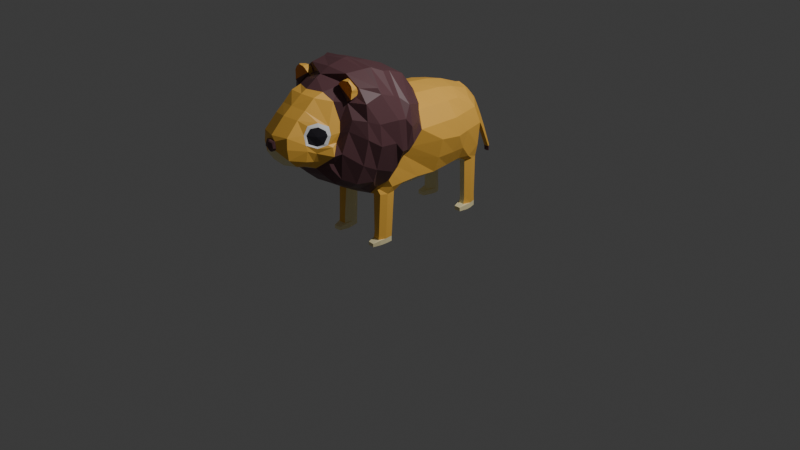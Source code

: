 # Source: lion.blend  (saved by Blender 4.0.36; exported with 4.5.12 LTS)
import bpy
from mathutils import Matrix  # noqa: F401  (used for matrix-valued properties, if any)

bpy.ops.wm.read_factory_settings(use_empty=True)
scene = bpy.context.scene
scene.name = 'Scene'

# ---- collections
col_collection = bpy.data.collections.new('Collection'); scene.collection.children.link(col_collection)

# ---- materials (node trees are filled in below, after node groups)
mat_lion_beige = bpy.data.materials.new('lion_beige')
mat_lion_beige.use_transparent_shadow = False
mat_lion_brown = bpy.data.materials.new('lion_brown')
mat_lion_brown.use_transparent_shadow = False
mat_lion_black = bpy.data.materials.new('lion_black')
mat_lion_black.use_transparent_shadow = False
mat_lion_white = bpy.data.materials.new('lion_white')
mat_lion_white.use_transparent_shadow = False
mat_lion_yellow = bpy.data.materials.new('lion_yellow')
mat_lion_yellow.use_transparent_shadow = False
mat_lion_orange = bpy.data.materials.new('lion_orange')
mat_lion_orange.use_transparent_shadow = False

# ---- material node trees
mat_lion_beige.use_nodes = True; mat_lion_beige.node_tree.nodes.clear()
_N = mat_lion_beige.node_tree.nodes; _L = mat_lion_beige.node_tree.links
n0 = _N.new('ShaderNodeBsdfPrincipled'); n0.name = 'Principled BSDF'; n0.location = (10, 300)
n0.inputs[0].default_value = (1.0, 0.8879, 0.5088, 1.0)
n0.inputs[3].default_value = 1.45
n1 = _N.new('ShaderNodeOutputMaterial'); n1.name = 'Material Output'; n1.location = (300, 300)
_L.new(n0.outputs[0], n1.inputs[0])
n1.is_active_output = True
mat_lion_brown.use_nodes = True; mat_lion_brown.node_tree.nodes.clear()
_N = mat_lion_brown.node_tree.nodes; _L = mat_lion_brown.node_tree.links
n0 = _N.new('ShaderNodeBsdfPrincipled'); n0.name = 'Principled BSDF'; n0.location = (10, 300)
n0.inputs[0].default_value = (0.1357, 0.0578, 0.06662, 1.0)
n0.inputs[3].default_value = 1.45
n1 = _N.new('ShaderNodeOutputMaterial'); n1.name = 'Material Output'; n1.location = (300, 300)
_L.new(n0.outputs[0], n1.inputs[0])
n1.is_active_output = True
mat_lion_black.use_nodes = True; mat_lion_black.node_tree.nodes.clear()
_N = mat_lion_black.node_tree.nodes; _L = mat_lion_black.node_tree.links
n0 = _N.new('ShaderNodeBsdfPrincipled'); n0.name = 'Principled BSDF'; n0.location = (10, 300)
n0.inputs[0].default_value = (0.02109, 0.01839, 0.02583, 1.0)
n0.inputs[3].default_value = 1.45
n1 = _N.new('ShaderNodeOutputMaterial'); n1.name = 'Material Output'; n1.location = (300, 300)
_L.new(n0.outputs[0], n1.inputs[0])
n1.is_active_output = True
mat_lion_white.use_nodes = True; mat_lion_white.node_tree.nodes.clear()
_N = mat_lion_white.node_tree.nodes; _L = mat_lion_white.node_tree.links
n0 = _N.new('ShaderNodeBsdfPrincipled'); n0.name = 'Principled BSDF'; n0.location = (10, 300)
n0.inputs[0].default_value = (1.0, 1.0, 0.9999, 1.0)
n0.inputs[3].default_value = 1.45
n1 = _N.new('ShaderNodeOutputMaterial'); n1.name = 'Material Output'; n1.location = (300, 300)
_L.new(n0.outputs[0], n1.inputs[0])
n1.is_active_output = True
mat_lion_yellow.use_nodes = True; mat_lion_yellow.node_tree.nodes.clear()
_N = mat_lion_yellow.node_tree.nodes; _L = mat_lion_yellow.node_tree.links
n0 = _N.new('ShaderNodeBsdfPrincipled'); n0.name = 'Principled BSDF'; n0.location = (10, 300)
n0.inputs[0].default_value = (1.0, 0.5457, 0.08649, 1.0)
n0.inputs[3].default_value = 1.45
n1 = _N.new('ShaderNodeOutputMaterial'); n1.name = 'Material Output'; n1.location = (300, 300)
_L.new(n0.outputs[0], n1.inputs[0])
n1.is_active_output = True
mat_lion_orange.use_nodes = True; mat_lion_orange.node_tree.nodes.clear()
_N = mat_lion_orange.node_tree.nodes; _L = mat_lion_orange.node_tree.links
n0 = _N.new('ShaderNodeBsdfPrincipled'); n0.name = 'Principled BSDF'; n0.location = (10, 300)
n0.inputs[0].default_value = (1.0, 0.314, 0.0356, 1.0)
n0.inputs[3].default_value = 1.45
n1 = _N.new('ShaderNodeOutputMaterial'); n1.name = 'Material Output'; n1.location = (300, 300)
_L.new(n0.outputs[0], n1.inputs[0])
n1.is_active_output = True

# ---- world
world_world = bpy.data.worlds.new('World'); scene.world = world_world
world_world.use_nodes = True; world_world.node_tree.nodes.clear()
_N = world_world.node_tree.nodes; _L = world_world.node_tree.links
n0 = _N.new('ShaderNodeOutputWorld'); n0.name = 'World Output'; n0.location = (300, 300)
n1 = _N.new('ShaderNodeBackground'); n1.name = 'Background'; n1.location = (10, 300)
n1.inputs[0].default_value = (0.05088, 0.05088, 0.05088, 1.0)
_L.new(n1.outputs[0], n0.inputs[0])
n0.is_active_output = True
world_world.color = (0.05088, 0.05088, 0.05088)
world_world.use_sun_shadow = False
world_world.sun_shadow_jitter_overblur = 0.0

# ---- cameras
cam_camera = bpy.data.cameras.new('Camera')
cam_camera.clip_end = 100.0
cam_camera.ortho_scale = 7.314

# ---- lights
light_light = bpy.data.lights.new('Light', 'POINT')
light_light.transmission_factor = 0.0
light_light.use_soft_falloff = False
light_light.energy = 1000.0
light_light.shadow_soft_size = 0.1
light_light.shadow_maximum_resolution = 0.006
light_light.use_absolute_resolution = True

# ---- meshes
me_cube_007 = bpy.data.meshes.new('Cube.007')
me_cube_007.from_pydata([(0.0, -0.1286, -0.6535), (0.3357, -0.8651, 0.7207), (0.4738, 0.6241, -0.5196), (0.45, 0.5887, 0.4542), (0.5287, -0.2581, -0.3245), (0.2276, -0.8617, 0.9391), (0.0, -0.8821, 0.9653), (0.0, 0.6785, -0.5284), (0.0, 0.6863, 0.5526), (0.5439, 0.6679, 0.05672), (0.0, -0.2192, -0.6397), (0.5155, 0.3319, -0.4396), (0.5154, 0.334, 0.5626), (0.3448, -0.8978, 0.4194), (0.0, -0.8823, 0.09633), (0.2218, -0.9468, 0.1897), (0.0, -0.9516, 0.8569), (0.225, -0.8574, 0.1403), (0.3941, -0.8344, 0.6051), (0.3268, -0.8422, 0.2366), (0.2928, 0.1888, 0.7214), (0.0, 0.1862, -0.6699), (0.0, 0.8287, 0.06088), (0.1464, 0.7829, 0.2547), (0.2849, 0.7351, 0.3321), (0.6206, 0.3515, -0.2124), (0.6972, 0.3668, 0.04818), (0.4356, -0.7939, 0.4932), (0.4557, -0.7681, 0.6038), (0.2408, -1.026, 0.4802), (0.08086, -1.08, 0.4841), (0.6719, 0.1888, 0.3423), (0.6369, 0.1888, -0.2058), (0.0, 0.3668, -0.6538), (0.2849, 0.3515, 0.7027), (0.0, 0.3668, 0.7502), (0.0, -0.7527, 1.135), (0.2319, -0.7077, 1.126), (0.2325, -0.7845, 1.08), (0.7122, -0.05483, 0.5083), (0.4646, -0.7455, 0.1108), (0.4729, -0.7257, 0.1822), (0.5821, -0.7015, 0.3426), (0.7147, -0.1487, 0.1173), (0.6293, -0.2729, -0.1521), (0.4322, 0.5666, -0.5211), (0.6257, 0.4909, 0.04818), (0.2761, 0.4925, 0.6447), (0.0, -0.08185, 1.195), (0.3115, -0.899, 0.259), (0.2486, -0.3951, -0.4895), (0.0, 0.01531, 0.9327), (0.5359, -0.1791, -0.1621), (0.2855, 0.6307, -0.5219), (0.1073, 0.7148, 0.511), (0.5108, 0.6223, 0.3231), (0.4385, -0.7657, 0.2352), (0.4347, -0.7754, 0.6707), (0.3156, -0.8921, 0.6328), (0.3366, -0.8853, 0.5161), (0.0, -0.9706, 0.1606), (0.2241, -0.9251, 0.8375), (0.3783, -0.8337, 0.3643), (0.3863, -0.8328, 0.4661), (0.385, -0.8165, 0.7309), (0.0, 0.1862, 0.7859), (0.2928, 0.1888, -0.6082), (0.469, -0.7005, 0.475), (0.0, 0.7711, -0.3766), (0.6556, 0.3515, 0.3321), (0.06961, -1.059, 0.444), (0.07972, -1.062, 0.5781), (0.0, -1.065, 0.4093), (0.0, -1.058, 0.5963), (0.714, 0.1862, 0.1003), (0.7981, -0.3066, 0.34), (0.2849, 0.3515, -0.6064), (0.5278, 0.1822, 0.5771), (0.0, 0.0109, -0.6684), (0.3003, 0.01986, -0.6089), (0.5524, 0.1803, -0.4451), (0.0, -0.8205, 0.05129), (0.0, -0.7965, 1.087), (0.8188, -0.4637, 0.7008), (0.2967, -0.813, 0.1153), (0.6153, -0.195, -0.01302), (0.4827, 0.451, 0.5419), (0.5855, 0.4668, -0.2269), (0.5855, 0.4668, 0.3233), (0.0, 0.5396, -0.5983), (0.337, 0.5672, -0.5226), (0.0, 0.5166, 0.6848), (0.472, -0.6673, 0.7553), (0.7491, -0.1787, 0.1623), (0.4409, -0.5723, -0.2664), (0.0, -0.3217, -0.624), (0.421, -0.07813, 1.146), (0.6897, -0.4401, -0.007976), (0.8235, -0.4517, 0.3787), (0.4414, -0.2993, -0.5574), (0.4659, -0.178, -0.5589), (0.335, -0.1713, -0.5683), (0.5412, 0.01836, -0.4269), (0.0, -0.4507, -0.4886), (0.3821, -0.6829, 1.022), (0.4748, -0.2432, -0.5654), (0.5314, -0.1248, -0.4389), (0.2827, -0.1262, -0.598), (0.5209, -0.2199, -0.4515), (0.2735, -0.2231, -0.5893), (0.2953, -0.2952, -0.5666), (0.3017, -0.2251, -0.5627), (0.4584, -0.1955, -1.186), (0.3314, -0.1844, -1.188), (0.4344, -0.3117, -1.175), (0.466, -0.2559, -1.184), (0.2929, -0.2381, -1.18), (0.3281, -0.3067, -1.177), (0.4569, -0.1982, -1.268), (0.3299, -0.1872, -1.269), (0.4557, -0.198, -1.352), (0.3287, -0.187, -1.353), (0.4632, -0.2584, -1.35), (0.3187, -0.3602, -1.354), (0.4563, -0.3092, -1.35), (0.4251, -0.3651, -1.352), (0.4577, -0.3094, -1.272), (0.4263, -0.3653, -1.299), (0.2944, -0.2911, -1.267), (0.2905, -0.2916, -1.354), (0.3199, -0.3604, -1.301), (0.3001, -0.2464, -1.353), (0.2915, -0.2411, -1.266), (0.4646, -0.2586, -1.272), (0.4332, -0.3146, -1.268), (0.432, -0.3144, -1.352), (0.3256, -0.3094, -1.354), (0.3194, -0.3103, -1.27), (0.4978, 0.6712, -0.3201), (0.5183, 0.5627, -0.4287), (0.4853, 0.474, -0.4275), (0.2674, 0.6396, -0.4911), (0.2953, 0.7218, -0.3812), (0.2761, 0.5125, -0.5559), (0.4399, 0.6797, -0.519), (0.3129, 0.6675, -0.5212), (0.446, 0.5606, -1.352), (0.4318, 0.5752, -1.157), (0.4286, 0.5702, -1.269), (0.3218, 0.6682, -1.157), (0.317, 0.6711, -1.269), (0.4382, 0.6795, -1.155), (0.4366, 0.6833, -1.267), (0.3442, 0.5759, -1.159), (0.2967, 0.6344, -1.158), (0.4702, 0.6282, -1.156), (0.3182, 0.6707, -1.352), (0.4371, 0.6829, -1.35), (0.4675, 0.6277, -1.267), (0.4687, 0.6273, -1.35), (0.3387, 0.5612, -1.354), (0.3396, 0.5709, -1.27), (0.2926, 0.634, -1.353), (0.2913, 0.6343, -1.27), (0.4762, 0.5858, -1.267), (0.4774, 0.5854, -1.35), (0.4547, 0.5187, -1.351), (0.3473, 0.5193, -1.353), (0.3461, 0.5181, -1.293), (0.3012, 0.592, -1.352), (0.4534, 0.5175, -1.291), (0.3, 0.5924, -1.269), (0.0, 0.7911, 0.253), (0.3001, 0.7623, 0.06087), (0.1494, 0.739, 0.4088), (0.0, 0.7149, 0.5446), (0.1965, 0.682, 0.5105), (0.0, 0.8062, 0.2465), (0.0, 0.8244, 0.2079), (0.0919, 0.7737, 0.3951), (0.0, 0.7694, 0.4519), (0.08915, 0.8004, 0.2504), (0.06596, 0.7671, 0.4386), (0.0, 0.8431, 0.1302), (0.09196, 0.8209, 0.2127), (0.06743, 0.8173, 0.3283), (0.0, 0.8643, 0.0383), (0.09387, 0.8165, 0.2914), (0.0, 0.827, 0.3393), (0.0, 0.8944, -0.0805), (0.07956, 0.8499, 0.2156), (0.0, 0.8659, 0.2532), (0.07833, 0.8442, 0.1354), (0.05718, 0.8558, 0.2453), (0.0, 0.9643, -0.3393), (0.06298, 0.8837, 0.101), (0.0, 0.9073, 0.1148), (0.06454, 0.8663, 0.04463), (0.04439, 0.8951, 0.1137), (0.05149, 0.9223, -0.04733), (0.0, 0.9424, -0.03048), (0.05263, 0.8999, -0.07478), (0.03665, 0.9328, -0.03162), (0.04296, 0.9803, -0.3124), (0.0, 1.002, -0.2934), (0.04347, 0.9699, -0.3332), (0.03072, 0.9916, -0.2948), (0.0, 1.043, -0.6914), (0.0439, 1.054, -0.6804), (0.0, 1.067, -0.6642), (0.04421, 1.047, -0.6878), (0.03506, 1.061, -0.6713), (0.0, 1.047, -0.7692), (0.0, 1.059, -0.7594), (0.04073, 1.057, -0.7623), (0.0, 1.073, -0.7457), (0.04329, 1.052, -0.7674), (0.02837, 1.066, -0.7522), (0.6122, -0.08689, 0.1104), (0.5372, 0.02862, 0.5891), (0.0, -0.3951, -0.5473), (0.0, 0.03553, 0.8094), (0.556, -0.1285, -0.005963), (0.5253, -0.745, 0.3105), (0.3963, -0.3167, -0.4455), (0.3494, -0.4422, -0.4011), (0.5018, -0.6826, 0.6156), (0.7106, -0.5682, 0.1304), (0.7777, -0.5512, 0.5133), (0.6927, -0.4265, 1.164), (0.3288, -0.5629, 1.23), (0.3578, -0.7609, -0.01047), (0.841, -0.1792, 0.5279), (0.5688, -0.5374, 1.181), (0.6202, -0.01299, 0.725), (0.7684, -0.1286, 0.2314), (0.6319, -0.6278, 0.8003), (0.5323, -0.2168, -0.2391), (0.7559, -0.5479, 0.7667), (0.4286, 0.02427, 0.8713), (0.0, -0.6844, -0.2124), (0.0, -0.5761, -0.3369), (0.3602, -0.6799, -0.1754), (0.5732, -0.5574, 1.095), (0.2773, -0.3186, -0.5692), (0.3003, 0.04449, 0.7481), (0.6889, -0.0131, 0.3542), (0.5074, -0.6788, -0.066), (0.6064, -0.6494, 0.6422), (0.6011, -0.5865, -0.1611), (0.4101, -0.422, 1.358), (0.3492, -0.555, 1.34), (0.0, -0.5576, 1.363), (0.5934, -0.4288, -0.2212), (0.0, -0.6284, 1.284), (0.0, -0.4337, 1.416), (0.787, -0.1808, 0.8368), (0.7299, -0.2997, 0.9976), (0.8465, -0.3084, 0.692), (0.7848, -0.2402, 0.1781), (0.6509, -0.2278, -0.08995), (0.499, -0.2901, 1.292), (0.0, -0.2946, 1.335), (0.8329, -0.235, 0.6659), (0.69, -0.2309, 0.9352), (0.0, -0.7791, -0.05209), (0.4583, -0.2163, 1.257), (0.0, -0.221, 1.305), (0.4739, -0.3635, -0.3717), (0.3609, -0.3774, -0.4803), (0.4967, -0.7434, 0.4353), (0.4481, -0.3791, 1.371), (0.7335, -0.4147, 1.083), (0.0, -0.3884, 1.418), (0.0, -0.6626, 1.253), (0.3192, -0.6081, 1.215), (0.7336, -0.5469, 1.006), (0.3059, -0.5994, 1.187), (0.3141, -0.5655, 1.209), (0.5733, -0.5639, 1.069), (0.5795, -0.6118, 1.09), (0.3589, -0.558, 1.268), (0.5752, -0.5516, 1.124), (0.4079, -0.5651, 1.293), (0.5819, -0.5558, 1.165), (0.4576, -0.5711, 1.296), (0.5817, -0.5625, 1.203), (0.5121, -0.6059, 1.292), (0.5697, -0.6054, 1.242), (0.5082, -0.5936, 1.295), (0.5634, -0.5894, 1.25), (0.5076, -0.616, 1.01), (0.5773, -0.6143, 1.058), (0.3662, -0.6108, 1.258), (0.4133, -0.6109, 1.286), (0.5822, -0.6103, 1.142), (0.4605, -0.6122, 1.29), (0.5917, -0.608, 1.187), (0.4544, -0.769, 0.4722), (0.4697, -0.7458, 0.6029), (0.2977, -0.9062, 0.6391), (0.3328, -0.9058, 0.5072), (0.3977, -0.8306, 0.4381), (0.4345, -0.7476, 0.7187), (0.3696, -0.813, 0.7843), (0.3129, -0.8786, 0.7584), (0.2322, -1.013, 0.3175), (0.0, -1.049, 0.299), (0.2335, -1.021, 0.6395), (0.0, -1.057, 0.6435), (0.1029, -1.063, 0.4822), (0.09076, -1.071, 0.4862), (0.0, -1.073, 0.4196), (0.0, -1.08, 0.585), (0.06315, -1.068, 0.4573), (0.07463, -1.069, 0.5699), (0.0, -1.092, 0.4865), (0.0, -1.082, 0.4413), (0.0, -1.087, 0.5666), (0.05383, -1.077, 0.4655), (0.05931, -1.08, 0.5563)], [], [(227, 42, 248, 228), (102, 106, 52, 222), (95, 220, 50, 244), (78, 0, 107, 79), (242, 231, 40, 247), (233, 279, 278, 251), (240, 265, 231, 242), (39, 232, 256, 234), (258, 83, 272, 257), (235, 93, 232, 39), (68, 142, 173, 22), (23, 174, 179, 181), (75, 98, 83, 258), (251, 278, 254, 252), (94, 242, 247, 249), (43, 85, 93, 235), (174, 54, 182, 179), (24, 55, 3, 176), (173, 9, 55, 24), (142, 138, 9, 173), (7, 141, 142, 68), (234, 256, 96, 239), (32, 222, 218, 74), (74, 218, 246, 31), (67, 270, 298, 226), (226, 298, 299, 92), (140, 11, 25, 87), (87, 25, 26, 46), (46, 26, 69, 88), (88, 69, 12, 86), (31, 246, 219, 77), (92, 299, 303, 104), (18, 58, 1, 64), (63, 59, 58, 18), (62, 13, 301, 302), (19, 49, 13, 62), (80, 102, 222, 32), (310, 70, 314, 311), (73, 71, 315, 313), (257, 272, 271, 261), (241, 240, 242, 94), (49, 15, 306, 13), (13, 306, 29, 301), (301, 29, 308, 300), (300, 308, 61, 305), (308, 309, 16, 61), (249, 247, 42, 227), (239, 96, 48, 51), (28, 18, 64, 57), (27, 63, 18, 28), (223, 62, 270), (56, 19, 62, 223), (15, 60, 307, 306), (84, 17, 19, 56), (21, 78, 79, 66), (81, 14, 17, 84), (261, 271, 273, 262), (38, 5, 6, 82), (93, 259, 263, 232), (89, 33, 76, 143), (143, 76, 11, 140), (66, 79, 102, 80), (269, 225, 253, 268), (17, 15, 49, 19), (14, 60, 15, 17), (303, 304, 5, 38), (25, 32, 74, 26), (26, 74, 31, 69), (69, 31, 77, 12), (20, 245, 221, 65), (11, 80, 32, 25), (37, 38, 82, 36), (33, 21, 66, 76), (86, 12, 34, 47), (47, 34, 35, 91), (76, 66, 80, 11), (34, 20, 65, 35), (12, 77, 20, 34), (268, 253, 97, 44), (5, 61, 16, 6), (304, 305, 61, 5), (104, 303, 38, 37), (77, 219, 245, 20), (176, 47, 91, 8), (3, 86, 47, 176), (7, 89, 143, 141), (55, 88, 86, 3), (9, 46, 88, 55), (138, 87, 46, 9), (139, 140, 87, 138), (10, 95, 244, 109), (108, 224, 4, 237), (79, 107, 106, 102), (0, 10, 109, 107), (106, 108, 237, 52), (101, 100, 106, 107), (105, 99, 224, 108), (111, 101, 107, 109), (110, 111, 109, 244), (100, 105, 108, 106), (99, 110, 244, 224), (110, 99, 114, 117), (100, 101, 113, 112), (115, 112, 118, 133), (114, 115, 133, 134), (111, 110, 117, 116), (99, 105, 115, 114), (105, 100, 112, 115), (101, 111, 116, 113), (118, 119, 121, 120), (113, 116, 132, 119), (112, 113, 119, 118), (117, 114, 134, 137), (116, 117, 137, 132), (120, 121, 131, 122), (122, 131, 136, 135), (133, 118, 120, 122), (119, 132, 131, 121), (137, 134, 127, 130), (137, 136, 123, 130), (133, 122, 124, 126), (136, 131, 129, 123), (134, 133, 126, 127), (135, 136, 123, 125), (131, 132, 128, 129), (128, 130, 123, 129), (130, 127, 125, 123), (127, 126, 124, 125), (132, 137, 130, 128), (122, 135, 125, 124), (144, 2, 139, 138), (2, 45, 140, 139), (53, 145, 142, 141), (90, 53, 141, 143), (145, 144, 138, 142), (45, 90, 143, 140), (159, 157, 156, 162, 160, 146), (150, 163, 162, 156), (147, 155, 158, 148), (45, 2, 155, 147), (149, 154, 163, 150), (145, 53, 154, 149), (153, 147, 148, 161), (90, 45, 147, 153), (155, 151, 152, 158), (2, 144, 151, 155), (151, 149, 150, 152), (144, 145, 149, 151), (154, 153, 161, 163), (53, 90, 153, 154), (158, 152, 157, 159), (152, 150, 156, 157), (162, 163, 171, 169), (158, 159, 165, 164), (159, 146, 166, 165), (170, 164, 165, 166), (168, 170, 166, 167), (171, 168, 167, 169), (163, 161, 168, 171), (148, 158, 164, 170), (160, 162, 169, 167), (146, 160, 167, 166), (161, 148, 170, 168), (23, 172, 22, 173), (174, 23, 173, 24), (175, 54, 176, 8), (54, 174, 24, 176), (177, 181, 184, 178), (182, 180, 188, 185), (54, 175, 180, 182), (172, 23, 181, 177), (179, 182, 185, 187), (181, 179, 187, 184), (178, 184, 192, 183), (185, 188, 191, 193), (193, 191, 196, 198), (192, 190, 195, 197), (187, 185, 193, 190), (184, 187, 190, 192), (197, 195, 199, 201), (195, 198, 202, 199), (183, 192, 197, 186), (190, 193, 198, 195), (201, 199, 203, 205), (199, 202, 206, 203), (198, 196, 200, 202), (186, 197, 201, 189), (194, 205, 210, 207), (206, 204, 209, 211), (202, 200, 204, 206), (189, 201, 205, 194), (211, 209, 215, 217), (210, 208, 214, 216), (203, 206, 211, 208), (205, 203, 208, 210), (212, 216, 214, 213), (213, 214, 217, 215), (207, 210, 216, 212), (208, 211, 217, 214), (237, 52, 85, 260), (245, 219, 234, 239), (226, 92, 236, 248), (50, 220, 103, 225), (4, 237, 260, 44), (104, 37, 277, 291), (92, 104, 291, 236), (221, 245, 239, 51), (84, 56, 40, 231), (67, 226, 248, 42), (4, 224, 268, 44), (219, 246, 39, 234), (81, 84, 231, 265), (223, 56, 40, 41), (67, 223, 41, 42), (246, 218, 235, 39), (222, 52, 85, 43), (218, 222, 43, 235), (224, 244, 269, 268), (37, 36, 274, 277), (244, 50, 225, 269), (228, 248, 236, 238), (238, 236, 291, 276), (83, 238, 276, 272), (98, 228, 238, 83), (97, 227, 228, 98), (229, 233, 251, 250), (250, 251, 252, 255), (225, 94, 249, 253), (103, 241, 94, 225), (253, 249, 227, 97), (44, 75, 98, 97), (247, 42, 41, 40), (260, 259, 75, 44), (263, 258, 257, 264), (259, 75, 258, 263), (264, 257, 261, 266), (266, 261, 262, 267), (256, 264, 266, 96), (96, 266, 267, 48), (232, 263, 264, 256), (85, 93, 259, 260), (270, 62, 302, 298), (270, 67, 223), (229, 250, 271, 272), (250, 255, 273, 271), (254, 278, 277, 274), (233, 229, 272, 276), (243, 292, 280, 282), (279, 233, 276, 291), (243, 230, 278, 279), (230, 275, 277, 278), (292, 243, 279, 291), (293, 281, 283, 294), (230, 243, 282, 281), (275, 230, 281, 293), (282, 280, 295, 284), (281, 282, 284, 283), (286, 297, 288, 290), (284, 295, 297, 286), (283, 284, 286, 285), (294, 283, 285, 296), (289, 290, 288, 287), (285, 286, 290, 289), (296, 285, 289, 287), (275, 292, 291, 277), (292, 275, 293, 280), (295, 294, 296, 297), (280, 293, 294, 295), (297, 296, 287, 288), (27, 28, 299, 298), (58, 59, 301, 300), (59, 63, 302, 301), (57, 64, 304, 303), (64, 1, 305, 304), (1, 58, 300, 305), (28, 57, 303, 299), (63, 27, 298, 302), (72, 70, 306, 307), (71, 73, 309, 308), (70, 310, 29, 306), (310, 71, 308, 29), (315, 311, 30, 320), (314, 312, 317, 319), (70, 72, 312, 314), (71, 310, 311, 315), (319, 317, 316, 30), (30, 316, 318, 320), (313, 315, 320, 318), (311, 314, 319, 30)])
me_cube_007.polygons.foreach_set('material_index', [1, 4, 1, 0, 1, 1, 1, 1, 1, 1, 4, 4, 1, 1, 1, 1, 4, 4, 4, 4, 0, 1, 4, 4, 4, 4, 4, 4, 4, 4, 4, 4, 2, 2, 4, 4, 4, 1, 1, 1, 1, 4, 4, 4, 4, 4, 1, 1, 2, 2, 4, 4, 0, 4, 0, 0, 1, 4, 1, 0, 0, 0, 1, 4, 0, 4, 4, 4, 4, 4, 4, 4, 0, 4, 4, 0, 4, 4, 1, 4, 4, 4, 4, 4, 4, 0, 4, 4, 4, 4, 0, 4, 0, 0, 4, 0, 4, 0, 0, 4, 4, 4, 0, 4, 4, 0, 4, 4, 0, 0, 0, 0, 4, 0, 0, 0, 0, 0, 0, 0, 0, 0, 0, 0, 0, 0, 0, 0, 0, 0, 4, 4, 0, 0, 4, 0, 0, 0, 4, 4, 0, 0, 0, 0, 4, 4, 4, 4, 0, 0, 0, 0, 0, 0, 0, 0, 0, 0, 0, 0, 0, 0, 0, 4, 4, 4, 4, 4, 4, 4, 0, 4, 4, 4, 4, 4, 4, 4, 4, 4, 4, 4, 4, 4, 4, 4, 4, 4, 4, 4, 4, 1, 1, 4, 4, 1, 1, 1, 1, 1, 1, 1, 1, 1, 1, 1, 1, 1, 1, 1, 1, 1, 1, 1, 1, 1, 1, 1, 1, 1, 1, 1, 1, 1, 1, 1, 1, 1, 1, 1, 1, 1, 1, 1, 1, 1, 1, 1, 1, 1, 1, 4, 4, 1, 1, 1, 1, 4, 1, 0, 4, 1, 4, 0, 4, 4, 4, 4, 4, 4, 4, 4, 4, 4, 1, 5, 5, 5, 5, 3, 3, 3, 3, 3, 3, 3, 3, 0, 4, 4, 4, 1, 1, 1, 1, 1, 1, 1, 1])
_uv = me_cube_007.uv_layers.new(name='UVMap')
_uv.uv.foreach_set('vector', [0.4375, 0.651, 0.4375, 0.6562, 0.5, 0.6563, 0.5, 0.651, 0.375, 0.625, 0.375, 0.6354, 0.4375, 0.6354, 0.4375, 0.625, 0.25, 0.6406, 0.25, 0.6458, 0.3125, 0.6458, 0.3125, 0.6406, 0.25, 0.625, 0.25, 0.6354, 0.3125, 0.6354, 0.3125, 0.625, 0.3125, 0.6562, 0.3125, 0.6875, 0.375, 0.6875, 0.375, 0.6562, 0.6332, 0.6503, 0.635, 0.6546, 0.6896, 0.6551, 0.6875, 0.651, 0.25, 0.6562, 0.25, 0.6875, 0.3125, 0.6875, 0.3125, 0.6562, 0.5625, 0.625, 0.5625, 0.6354, 0.625, 0.6354, 0.625, 0.625, 0.5625, 0.6406, 0.5625, 0.6458, 0.625, 0.6458, 0.625, 0.6406, 0.5, 0.625, 0.5, 0.6354, 0.5625, 0.6354, 0.5625, 0.625, 0.4375, 0.375, 0.4131, 0.4421, 0.5, 0.4375, 0.5, 0.375, 0.5164, 0.4224, 0.5609, 0.4218, 0.5609, 0.4218, 0.5164, 0.4224, 0.5, 0.6406, 0.5, 0.6458, 0.5625, 0.6458, 0.5625, 0.6406, 0.6875, 0.651, 0.6896, 0.6551, 0.75, 0.6553, 0.75, 0.651, 0.3125, 0.651, 0.3125, 0.6562, 0.375, 0.6562, 0.375, 0.651, 0.4375, 0.625, 0.4375, 0.6354, 0.5, 0.6354, 0.5, 0.625, 0.5609, 0.4218, 0.594, 0.4083, 0.5941, 0.4091, 0.5609, 0.4218, 0.5625, 0.4375, 0.5625, 0.5, 0.625, 0.5, 0.6105, 0.42, 0.5, 0.4375, 0.5, 0.5, 0.5625, 0.5, 0.5625, 0.4375, 0.4131, 0.4421, 0.4268, 0.4951, 0.5, 0.5, 0.5, 0.4375, 0.375, 0.375, 0.375, 0.4375, 0.4131, 0.4421, 0.4375, 0.375, 0.625, 0.625, 0.625, 0.6354, 0.6875, 0.6354, 0.6875, 0.625, 0.4375, 0.5938, 0.4375, 0.625, 0.5, 0.625, 0.5, 0.5938, 0.5, 0.5938, 0.5, 0.625, 0.5625, 0.625, 0.5625, 0.5938, 0.4375, 0.6562, 0.4847, 0.6875, 0.5, 0.6875, 0.5, 0.6563, 0.5, 0.6563, 0.5, 0.6875, 0.5625, 0.6875, 0.5625, 0.6563, 0.375, 0.5312, 0.375, 0.5625, 0.4375, 0.5625, 0.4375, 0.5312, 0.4375, 0.5312, 0.4375, 0.5625, 0.5, 0.5625, 0.5, 0.5313, 0.5, 0.5313, 0.5, 0.5625, 0.5625, 0.5625, 0.5625, 0.5313, 0.5625, 0.5313, 0.5625, 0.5625, 0.625, 0.5625, 0.625, 0.5312, 0.5625, 0.5938, 0.5625, 0.625, 0.625, 0.625, 0.625, 0.5938, 0.5625, 0.6563, 0.5625, 0.6875, 0.625, 0.6875, 0.625, 0.6562, 0.5625, 0.7188, 0.5657, 0.7433, 0.613, 0.7411, 0.6156, 0.7203, 0.5106, 0.7173, 0.514, 0.7416, 0.5657, 0.7433, 0.5625, 0.7188, 0.4375, 0.7188, 0.4375, 0.75, 0.5, 0.75, 0.5, 0.7188, 0.375, 0.7188, 0.375, 0.75, 0.4375, 0.75, 0.4375, 0.7188, 0.375, 0.5938, 0.375, 0.625, 0.4375, 0.625, 0.4375, 0.5938, 0.5002, 0.8235, 0.4547, 0.8238, 0.4547, 0.8238, 0.5002, 0.8235, 0.5477, 0.875, 0.5473, 0.8237, 0.5473, 0.8237, 0.5477, 0.875, 0.625, 0.6406, 0.625, 0.6458, 0.6875, 0.6458, 0.6875, 0.6406, 0.25, 0.651, 0.25, 0.6562, 0.3125, 0.6562, 0.3125, 0.651, 0.375, 0.75, 0.375, 0.8125, 0.4375, 0.8125, 0.4375, 0.75, 0.4375, 0.75, 0.4375, 0.8125, 0.5, 0.8125, 0.5, 0.75, 0.5, 0.75, 0.5, 0.8125, 0.5625, 0.8125, 0.5625, 0.75, 0.5625, 0.75, 0.5625, 0.8125, 0.625, 0.8125, 0.625, 0.75, 0.5625, 0.8125, 0.5625, 0.875, 0.625, 0.875, 0.625, 0.8125, 0.375, 0.651, 0.375, 0.6562, 0.4375, 0.6562, 0.4375, 0.651, 0.6875, 0.625, 0.6875, 0.6354, 0.75, 0.6354, 0.75, 0.625, 0.5625, 0.6946, 0.5625, 0.7188, 0.6156, 0.7203, 0.6112, 0.6963, 0.5123, 0.6968, 0.5106, 0.7173, 0.5625, 0.7188, 0.5625, 0.6946, 0.4375, 0.6875, 0.4375, 0.7188, 0.4847, 0.6875, 0.375, 0.6875, 0.375, 0.7188, 0.4375, 0.7188, 0.4375, 0.6875, 0.375, 0.8125, 0.375, 0.875, 0.4375, 0.875, 0.4375, 0.8125, 0.3125, 0.6875, 0.3125, 0.7188, 0.375, 0.7188, 0.375, 0.6875, 0.25, 0.5938, 0.25, 0.625, 0.3125, 0.625, 0.3125, 0.5938, 0.25, 0.6875, 0.25, 0.7188, 0.3125, 0.7188, 0.3125, 0.6875, 0.6875, 0.6406, 0.6875, 0.6458, 0.75, 0.6458, 0.75, 0.6406, 0.6875, 0.6875, 0.6875, 0.7188, 0.75, 0.7188, 0.75, 0.6875, 0.5, 0.6354, 0.5, 0.638, 0.5625, 0.638, 0.5625, 0.6354, 0.25, 0.5312, 0.25, 0.5625, 0.3125, 0.5625, 0.3125, 0.5313, 0.3125, 0.5313, 0.3125, 0.5625, 0.375, 0.5625, 0.375, 0.5312, 0.3125, 0.5938, 0.3125, 0.625, 0.375, 0.625, 0.375, 0.5938, 0.3125, 0.6406, 0.3125, 0.6458, 0.375, 0.6458, 0.375, 0.6406, 0.3125, 0.7188, 0.3125, 0.75, 0.375, 0.75, 0.375, 0.7188, 0.25, 0.7188, 0.25, 0.75, 0.3125, 0.75, 0.3125, 0.7188, 0.625, 0.6875, 0.625, 0.7187, 0.6875, 0.7188, 0.6875, 0.6875, 0.4375, 0.5625, 0.4375, 0.5938, 0.5, 0.5938, 0.5, 0.5625, 0.5, 0.5625, 0.5, 0.5938, 0.5625, 0.5938, 0.5625, 0.5625, 0.5625, 0.5625, 0.5625, 0.5938, 0.625, 0.5938, 0.625, 0.5625, 0.6875, 0.5938, 0.6875, 0.625, 0.75, 0.625, 0.75, 0.5938, 0.375, 0.5625, 0.375, 0.5938, 0.4375, 0.5938, 0.4375, 0.5625, 0.6875, 0.6562, 0.6875, 0.6875, 0.75, 0.6875, 0.75, 0.6562, 0.25, 0.5625, 0.25, 0.5938, 0.3125, 0.5938, 0.3125, 0.5625, 0.625, 0.5312, 0.625, 0.5625, 0.6875, 0.5625, 0.6875, 0.5313, 0.6875, 0.5313, 0.6875, 0.5625, 0.75, 0.5625, 0.75, 0.5312, 0.3125, 0.5625, 0.3125, 0.5938, 0.375, 0.5938, 0.375, 0.5625, 0.6875, 0.5625, 0.6875, 0.5938, 0.75, 0.5938, 0.75, 0.5625, 0.625, 0.5625, 0.625, 0.5938, 0.6875, 0.5938, 0.6875, 0.5625, 0.375, 0.6406, 0.375, 0.6458, 0.4375, 0.6458, 0.4375, 0.6406, 0.6875, 0.7188, 0.6875, 0.75, 0.75, 0.75, 0.75, 0.7188, 0.625, 0.7187, 0.625, 0.75, 0.6875, 0.75, 0.6875, 0.7188, 0.625, 0.6562, 0.625, 0.6875, 0.6875, 0.6875, 0.6875, 0.6562, 0.625, 0.5938, 0.625, 0.625, 0.6875, 0.625, 0.6875, 0.5938, 0.7016, 0.4935, 0.6875, 0.5313, 0.75, 0.5312, 0.75, 0.5, 0.625, 0.5, 0.625, 0.5312, 0.6875, 0.5313, 0.7016, 0.4935, 0.25, 0.5, 0.25, 0.5312, 0.3125, 0.5313, 0.3125, 0.5, 0.5625, 0.5, 0.5625, 0.5313, 0.625, 0.5312, 0.625, 0.5, 0.5, 0.5, 0.5, 0.5313, 0.5625, 0.5313, 0.5625, 0.5, 0.4268, 0.4951, 0.4375, 0.5312, 0.5, 0.5313, 0.5, 0.5, 0.375, 0.5, 0.375, 0.5312, 0.4375, 0.5312, 0.4268, 0.4951, 0.25, 0.638, 0.25, 0.6406, 0.3125, 0.6406, 0.3125, 0.638, 0.375, 0.638, 0.375, 0.6406, 0.4375, 0.6406, 0.4375, 0.638, 0.3125, 0.625, 0.3125, 0.6354, 0.375, 0.6354, 0.375, 0.625, 0.25, 0.6354, 0.25, 0.638, 0.3125, 0.638, 0.3125, 0.6354, 0.375, 0.6354, 0.375, 0.638, 0.4375, 0.638, 0.4375, 0.6354, 0.3164, 0.6361, 0.3711, 0.636, 0.375, 0.6354, 0.3125, 0.6354, 0.3712, 0.6382, 0.3712, 0.64, 0.375, 0.6406, 0.375, 0.638, 0.3163, 0.638, 0.3164, 0.6361, 0.3125, 0.6354, 0.3125, 0.638, 0.3157, 0.64, 0.3163, 0.638, 0.3125, 0.638, 0.3125, 0.6406, 0.3711, 0.636, 0.3712, 0.6382, 0.375, 0.638, 0.375, 0.6354, 0.3712, 0.64, 0.3157, 0.64, 0.3125, 0.6406, 0.375, 0.6406, 0.316, 0.64, 0.3712, 0.64, 0.3712, 0.64, 0.316, 0.64, 0.3711, 0.636, 0.3164, 0.6361, 0.3164, 0.6361, 0.3711, 0.636, 0.3712, 0.6382, 0.3711, 0.636, 0.3711, 0.636, 0.3712, 0.6382, 0.3712, 0.64, 0.3712, 0.6382, 0.3712, 0.6382, 0.3712, 0.64, 0.3163, 0.638, 0.316, 0.64, 0.316, 0.64, 0.3163, 0.638, 0.3712, 0.64, 0.3712, 0.6382, 0.3712, 0.6382, 0.3712, 0.64, 0.3712, 0.6382, 0.3711, 0.636, 0.3711, 0.636, 0.3712, 0.6382, 0.3164, 0.6361, 0.3163, 0.638, 0.3163, 0.638, 0.3164, 0.6361, 0.3711, 0.636, 0.3164, 0.6361, 0.3164, 0.6361, 0.3711, 0.636, 0.3164, 0.6361, 0.3163, 0.638, 0.3163, 0.638, 0.3164, 0.6361, 0.3711, 0.636, 0.3164, 0.6361, 0.3164, 0.6361, 0.3711, 0.636, 0.316, 0.64, 0.3712, 0.64, 0.3712, 0.64, 0.316, 0.64, 0.3163, 0.638, 0.316, 0.64, 0.316, 0.64, 0.3163, 0.638, 0.3711, 0.636, 0.3164, 0.6361, 0.3163, 0.638, 0.3712, 0.6382, 0.3712, 0.6382, 0.3163, 0.638, 0.316, 0.64, 0.3712, 0.64, 0.3712, 0.6382, 0.3711, 0.636, 0.3711, 0.636, 0.3712, 0.6382, 0.3164, 0.6361, 0.3163, 0.638, 0.3163, 0.638, 0.3164, 0.6361, 0.316, 0.64, 0.3712, 0.64, 0.3712, 0.64, 0.316, 0.64, 0.316, 0.64, 0.316, 0.64, 0.316, 0.64, 0.316, 0.64, 0.3712, 0.6382, 0.3712, 0.6382, 0.3712, 0.6382, 0.3712, 0.6382, 0.316, 0.64, 0.3163, 0.638, 0.3163, 0.638, 0.316, 0.64, 0.3712, 0.64, 0.3712, 0.6382, 0.3712, 0.6382, 0.3712, 0.64, 0.3712, 0.64, 0.316, 0.64, 0.316, 0.64, 0.3712, 0.64, 0.3163, 0.638, 0.3163, 0.638, 0.3163, 0.638, 0.3163, 0.638, 0.3163, 0.638, 0.316, 0.64, 0.316, 0.64, 0.3163, 0.638, 0.316, 0.64, 0.3712, 0.64, 0.3712, 0.64, 0.316, 0.64, 0.3712, 0.64, 0.3712, 0.6382, 0.3712, 0.6382, 0.3712, 0.64, 0.3163, 0.638, 0.316, 0.64, 0.316, 0.64, 0.3163, 0.638, 0.3712, 0.6382, 0.3712, 0.64, 0.3712, 0.64, 0.3712, 0.6382, 0.4027, 0.4839, 0.3561, 0.5012, 0.375, 0.5, 0.4268, 0.4951, 0.3561, 0.5012, 0.3524, 0.5127, 0.375, 0.5312, 0.375, 0.5, 0.3738, 0.455, 0.3975, 0.4567, 0.4131, 0.4421, 0.375, 0.4375, 0.3304, 0.5147, 0.3294, 0.5003, 0.3125, 0.5, 0.3125, 0.5313, 0.3975, 0.4567, 0.4027, 0.4839, 0.4268, 0.4951, 0.4131, 0.4421, 0.3524, 0.5127, 0.3304, 0.5147, 0.3125, 0.5313, 0.375, 0.5312, 0.3561, 0.5012, 0.4027, 0.4839, 0.3881, 0.4664, 0.3294, 0.5003, 0.3283, 0.5171, 0.3581, 0.5139, 0.3975, 0.4567, 0.3738, 0.455, 0.3738, 0.455, 0.3881, 0.4664, 0.3524, 0.5127, 0.3561, 0.5012, 0.3561, 0.5012, 0.3524, 0.5127, 0.3524, 0.5127, 0.3561, 0.5012, 0.3561, 0.5012, 0.3524, 0.5127, 0.3975, 0.4567, 0.3738, 0.455, 0.3738, 0.455, 0.3975, 0.4567, 0.3975, 0.4567, 0.3738, 0.455, 0.3738, 0.455, 0.3975, 0.4567, 0.3304, 0.5147, 0.3524, 0.5127, 0.3524, 0.5127, 0.3304, 0.5147, 0.3304, 0.5147, 0.3524, 0.5127, 0.3524, 0.5127, 0.3304, 0.5147, 0.3561, 0.5012, 0.4027, 0.4839, 0.4027, 0.4839, 0.3561, 0.5012, 0.3561, 0.5012, 0.4027, 0.4839, 0.4027, 0.4839, 0.3561, 0.5012, 0.4027, 0.4839, 0.3975, 0.4567, 0.3975, 0.4567, 0.4027, 0.4839, 0.4027, 0.4839, 0.3975, 0.4567, 0.3975, 0.4567, 0.4027, 0.4839, 0.3294, 0.5003, 0.3304, 0.5147, 0.3304, 0.5147, 0.3294, 0.5003, 0.3294, 0.5003, 0.3304, 0.5147, 0.3304, 0.5147, 0.3294, 0.5003, 0.3561, 0.5012, 0.4027, 0.4839, 0.4027, 0.4839, 0.3561, 0.5012, 0.4027, 0.4839, 0.3975, 0.4567, 0.3881, 0.4664, 0.4027, 0.4839, 0.3738, 0.455, 0.3738, 0.455, 0.3738, 0.455, 0.3738, 0.455, 0.3561, 0.5012, 0.3561, 0.5012, 0.3561, 0.5012, 0.3561, 0.5012, 0.3561, 0.5012, 0.3581, 0.5139, 0.3581, 0.5139, 0.3561, 0.5012, 0.3581, 0.5139, 0.3561, 0.5012, 0.3561, 0.5012, 0.3581, 0.5139, 0.3283, 0.5171, 0.3581, 0.5139, 0.3581, 0.5139, 0.3283, 0.5171, 0.3294, 0.5003, 0.3283, 0.5171, 0.3283, 0.5171, 0.3294, 0.5003, 0.3294, 0.5003, 0.3304, 0.5147, 0.3283, 0.5171, 0.3294, 0.5003, 0.3524, 0.5127, 0.3561, 0.5012, 0.3561, 0.5012, 0.3581, 0.5139, 0.3283, 0.5171, 0.3294, 0.5003, 0.3294, 0.5003, 0.3283, 0.5171, 0.3581, 0.5139, 0.3283, 0.5171, 0.3283, 0.5171, 0.3581, 0.5139, 0.3304, 0.5147, 0.3524, 0.5127, 0.3581, 0.5139, 0.3283, 0.5171, 0.5164, 0.4224, 0.5155, 0.375, 0.5, 0.375, 0.5, 0.4375, 0.5609, 0.4218, 0.5164, 0.4224, 0.5, 0.4375, 0.5625, 0.4375, 0.6049, 0.375, 0.594, 0.4083, 0.6105, 0.42, 0.625, 0.375, 0.594, 0.4083, 0.5609, 0.4218, 0.5625, 0.4375, 0.6105, 0.42, 0.5155, 0.375, 0.5164, 0.4224, 0.5164, 0.4224, 0.5155, 0.375, 0.5941, 0.4091, 0.6049, 0.375, 0.6049, 0.375, 0.594, 0.4083, 0.594, 0.4083, 0.6049, 0.375, 0.6049, 0.375, 0.5941, 0.4091, 0.5155, 0.375, 0.5164, 0.4224, 0.5164, 0.4224, 0.5155, 0.375, 0.5609, 0.4218, 0.5941, 0.4091, 0.594, 0.4083, 0.5609, 0.4218, 0.5164, 0.4224, 0.5609, 0.4218, 0.5609, 0.4218, 0.5164, 0.4224, 0.5155, 0.375, 0.5164, 0.4224, 0.5164, 0.4224, 0.5155, 0.375, 0.594, 0.4083, 0.6049, 0.375, 0.6049, 0.375, 0.594, 0.4083, 0.594, 0.4083, 0.6049, 0.375, 0.6049, 0.375, 0.594, 0.4083, 0.5164, 0.4224, 0.5609, 0.4218, 0.5609, 0.4218, 0.5164, 0.4224, 0.5609, 0.4218, 0.594, 0.4083, 0.594, 0.4083, 0.5609, 0.4218, 0.5164, 0.4224, 0.5609, 0.4218, 0.5609, 0.4218, 0.5164, 0.4224, 0.5164, 0.4224, 0.5609, 0.4218, 0.5609, 0.4218, 0.5164, 0.4224, 0.5609, 0.4218, 0.594, 0.4083, 0.594, 0.4083, 0.5609, 0.4218, 0.5155, 0.375, 0.5164, 0.4224, 0.5164, 0.4224, 0.5155, 0.375, 0.5609, 0.4218, 0.594, 0.4083, 0.594, 0.4083, 0.5609, 0.4218, 0.5164, 0.4224, 0.5609, 0.4218, 0.5609, 0.4218, 0.5164, 0.4224, 0.5609, 0.4218, 0.594, 0.4083, 0.594, 0.4083, 0.5609, 0.4218, 0.594, 0.4083, 0.6049, 0.375, 0.6049, 0.375, 0.594, 0.4083, 0.5155, 0.375, 0.5164, 0.4224, 0.5164, 0.4224, 0.5155, 0.375, 0.5155, 0.375, 0.5164, 0.4224, 0.5164, 0.4224, 0.5155, 0.375, 0.594, 0.4083, 0.6049, 0.375, 0.6049, 0.375, 0.594, 0.4083, 0.594, 0.4083, 0.6049, 0.375, 0.6049, 0.375, 0.594, 0.4083, 0.5155, 0.375, 0.5164, 0.4224, 0.5164, 0.4224, 0.5155, 0.375, 0.594, 0.4083, 0.6049, 0.375, 0.6049, 0.375, 0.594, 0.4083, 0.5164, 0.4224, 0.5609, 0.4218, 0.5609, 0.4218, 0.5164, 0.4224, 0.5609, 0.4218, 0.594, 0.4083, 0.594, 0.4083, 0.5609, 0.4218, 0.5164, 0.4224, 0.5609, 0.4218, 0.5609, 0.4218, 0.5164, 0.4224, 0.5155, 0.375, 0.5164, 0.4224, 0.5609, 0.4218, 0.5625, 0.375, 0.5625, 0.375, 0.5609, 0.4218, 0.594, 0.4083, 0.6049, 0.375, 0.5155, 0.375, 0.5164, 0.4224, 0.5164, 0.4224, 0.5155, 0.375, 0.5609, 0.4218, 0.594, 0.4083, 0.594, 0.4083, 0.5609, 0.4218, 0.4375, 0.638, 0.4375, 0.6354, 0.4375, 0.6354, 0.4375, 0.638, 0.6875, 0.625, 0.625, 0.625, 0.625, 0.625, 0.6875, 0.625, 0.5, 0.6563, 0.5625, 0.6563, 0.5625, 0.6563, 0.5, 0.6563, 0.3125, 0.6458, 0.25, 0.6458, 0.25, 0.6458, 0.3125, 0.6458, 0.4375, 0.6406, 0.4375, 0.638, 0.4375, 0.638, 0.4375, 0.6406, 0.625, 0.6562, 0.6875, 0.6562, 0.6875, 0.6562, 0.625, 0.6562, 0.5625, 0.6563, 0.625, 0.6562, 0.625, 0.6562, 0.5625, 0.6563, 0.75, 0.625, 0.6875, 0.625, 0.6875, 0.625, 0.75, 0.625, 0.3125, 0.6875, 0.375, 0.6875, 0.375, 0.6875, 0.3125, 0.6875, 0.4375, 0.6562, 0.5, 0.6563, 0.5, 0.6563, 0.4375, 0.6562, 0.4375, 0.6406, 0.375, 0.6406, 0.375, 0.6406, 0.4375, 0.6406, 0.625, 0.625, 0.5625, 0.625, 0.5625, 0.625, 0.625, 0.625, 0.25, 0.6875, 0.3125, 0.6875, 0.3125, 0.6875, 0.25, 0.6875, 0.4375, 0.6875, 0.375, 0.6875, 0.375, 0.6875, 0.4375, 0.6875, 0.4375, 0.6562, 0.4375, 0.6875, 0.4375, 0.6875, 0.4375, 0.6562, 0.5625, 0.625, 0.5, 0.625, 0.5, 0.625, 0.5625, 0.625, 0.4375, 0.625, 0.4375, 0.6354, 0.4375, 0.6354, 0.4375, 0.625, 0.5, 0.625, 0.4375, 0.625, 0.4375, 0.625, 0.5, 0.625, 0.375, 0.6406, 0.3125, 0.6406, 0.3125, 0.6406, 0.375, 0.6406, 0.6875, 0.6562, 0.75, 0.6562, 0.75, 0.6562, 0.6875, 0.6562, 0.3125, 0.6406, 0.3125, 0.6458, 0.3125, 0.6458, 0.3125, 0.6406, 0.5, 0.651, 0.5, 0.6563, 0.5625, 0.6563, 0.5625, 0.651, 0.5625, 0.651, 0.5625, 0.6563, 0.625, 0.6562, 0.625, 0.651, 0.5625, 0.6458, 0.5625, 0.651, 0.625, 0.651, 0.625, 0.6458, 0.5, 0.6458, 0.5, 0.651, 0.5625, 0.651, 0.5625, 0.6458, 0.4375, 0.6458, 0.4375, 0.651, 0.5, 0.651, 0.5, 0.6458, 0.6309, 0.6467, 0.6332, 0.6503, 0.6875, 0.651, 0.6879, 0.6466, 0.6879, 0.6466, 0.6875, 0.651, 0.75, 0.651, 0.75, 0.6467, 0.3125, 0.6458, 0.3125, 0.651, 0.375, 0.651, 0.375, 0.6458, 0.25, 0.6458, 0.25, 0.651, 0.3125, 0.651, 0.3125, 0.6458, 0.375, 0.6458, 0.375, 0.651, 0.4375, 0.651, 0.4375, 0.6458, 0.4375, 0.6406, 0.5, 0.6406, 0.5, 0.6458, 0.4375, 0.6458, 0.375, 0.6562, 0.4375, 0.6562, 0.4375, 0.6875, 0.375, 0.6875, 0.4375, 0.638, 0.5, 0.638, 0.5, 0.6406, 0.4375, 0.6406, 0.5625, 0.638, 0.5625, 0.6406, 0.625, 0.6406, 0.625, 0.638, 0.5, 0.638, 0.5, 0.6406, 0.5625, 0.6406, 0.5625, 0.638, 0.625, 0.638, 0.625, 0.6406, 0.6875, 0.6406, 0.6875, 0.638, 0.6875, 0.638, 0.6875, 0.6406, 0.75, 0.6406, 0.75, 0.638, 0.625, 0.6354, 0.625, 0.638, 0.6875, 0.638, 0.6875, 0.6354, 0.6875, 0.6354, 0.6875, 0.638, 0.75, 0.638, 0.75, 0.6354, 0.5625, 0.6354, 0.5625, 0.638, 0.625, 0.638, 0.625, 0.6354, 0.4375, 0.6354, 0.5, 0.6354, 0.5, 0.638, 0.4375, 0.638, 0.4847, 0.6875, 0.4375, 0.7188, 0.5, 0.7188, 0.5, 0.6875, 0.4847, 0.6875, 0.4375, 0.6562, 0.4375, 0.6875, 0.6309, 0.6467, 0.6879, 0.6466, 0.6875, 0.6458, 0.625, 0.6458, 0.6879, 0.6466, 0.75, 0.6467, 0.75, 0.6458, 0.6875, 0.6458, 0.75, 0.6553, 0.6896, 0.6551, 0.6875, 0.6562, 0.75, 0.6562, 0.6332, 0.6503, 0.6309, 0.6467, 0.625, 0.6458, 0.625, 0.651, 0.6357, 0.6547, 0.6268, 0.6562, 0.6268, 0.6562, 0.6357, 0.6547, 0.635, 0.6546, 0.6332, 0.6503, 0.625, 0.651, 0.625, 0.6562, 0.6357, 0.6547, 0.6882, 0.6551, 0.6896, 0.6551, 0.635, 0.6546, 0.6882, 0.6551, 0.6864, 0.6562, 0.6875, 0.6562, 0.6896, 0.6551, 0.6268, 0.6562, 0.6357, 0.6547, 0.635, 0.6546, 0.625, 0.6562, 0.6864, 0.6562, 0.6882, 0.6551, 0.6882, 0.6551, 0.6864, 0.6562, 0.6882, 0.6551, 0.6357, 0.6547, 0.6357, 0.6547, 0.6882, 0.6551, 0.6864, 0.6562, 0.6882, 0.6551, 0.6882, 0.6551, 0.6864, 0.6562, 0.6357, 0.6547, 0.6268, 0.6562, 0.6268, 0.6562, 0.6357, 0.6547, 0.6882, 0.6551, 0.6357, 0.6547, 0.6357, 0.6547, 0.6882, 0.6551, 0.6357, 0.6547, 0.6268, 0.6562, 0.6268, 0.6562, 0.6357, 0.6547, 0.6357, 0.6547, 0.6268, 0.6562, 0.6268, 0.6562, 0.6357, 0.6547, 0.6882, 0.6551, 0.6357, 0.6547, 0.6357, 0.6547, 0.6882, 0.6551, 0.6864, 0.6562, 0.6882, 0.6551, 0.6882, 0.6551, 0.6864, 0.6562, 0.6882, 0.6551, 0.6357, 0.6547, 0.6268, 0.6562, 0.6864, 0.6562, 0.6882, 0.6551, 0.6357, 0.6547, 0.6357, 0.6547, 0.6882, 0.6551, 0.6864, 0.6562, 0.6882, 0.6551, 0.6882, 0.6551, 0.6864, 0.6562, 0.6864, 0.6562, 0.6268, 0.6562, 0.625, 0.6562, 0.6875, 0.6562, 0.6268, 0.6562, 0.6864, 0.6562, 0.6864, 0.6562, 0.6268, 0.6562, 0.6268, 0.6562, 0.6864, 0.6562, 0.6864, 0.6562, 0.6268, 0.6562, 0.6268, 0.6562, 0.6864, 0.6562, 0.6864, 0.6562, 0.6268, 0.6562, 0.6268, 0.6562, 0.6864, 0.6562, 0.6864, 0.6562, 0.6268, 0.6562, 0.5123, 0.6968, 0.5625, 0.6946, 0.5625, 0.6875, 0.5, 0.6875, 0.5657, 0.7433, 0.514, 0.7416, 0.5, 0.75, 0.5625, 0.75, 0.514, 0.7416, 0.5106, 0.7173, 0.5, 0.7188, 0.5, 0.75, 0.6112, 0.6963, 0.6156, 0.7203, 0.625, 0.7187, 0.625, 0.6875, 0.6156, 0.7203, 0.613, 0.7411, 0.625, 0.75, 0.625, 0.7187, 0.613, 0.7411, 0.5657, 0.7433, 0.5625, 0.75, 0.625, 0.75, 0.5625, 0.6946, 0.6112, 0.6963, 0.625, 0.6875, 0.5625, 0.6875, 0.5106, 0.7173, 0.5123, 0.6968, 0.5, 0.6875, 0.5, 0.7188, 0.4535, 0.875, 0.4547, 0.8238, 0.4375, 0.8125, 0.4375, 0.875, 0.5473, 0.8237, 0.5477, 0.875, 0.5625, 0.875, 0.5625, 0.8125, 0.4547, 0.8238, 0.5002, 0.8235, 0.5, 0.8125, 0.4375, 0.8125, 0.5002, 0.8235, 0.5473, 0.8237, 0.5625, 0.8125, 0.5, 0.8125, 0.5473, 0.8237, 0.5002, 0.8235, 0.5002, 0.8235, 0.5473, 0.8237, 0.4547, 0.8238, 0.4535, 0.875, 0.4535, 0.875, 0.4547, 0.8238, 0.4547, 0.8238, 0.4535, 0.875, 0.4535, 0.875, 0.4547, 0.8238, 0.5473, 0.8237, 0.5002, 0.8235, 0.5002, 0.8235, 0.5473, 0.8237, 0.4547, 0.8238, 0.4535, 0.875, 0.5, 0.875, 0.5002, 0.8235, 0.5002, 0.8235, 0.5, 0.875, 0.5477, 0.875, 0.5473, 0.8237, 0.5477, 0.875, 0.5473, 0.8237, 0.5473, 0.8237, 0.5477, 0.875, 0.5002, 0.8235, 0.4547, 0.8238, 0.4547, 0.8238, 0.5002, 0.8235])
me_cube_007.materials.append(mat_lion_beige)
me_cube_007.materials.append(mat_lion_brown)
me_cube_007.materials.append(mat_lion_black)
me_cube_007.materials.append(mat_lion_white)
me_cube_007.materials.append(mat_lion_yellow)
me_cube_007.materials.append(mat_lion_orange)
me_cube_007.update()

# ---- objects
ob_light = bpy.data.objects.new('Light', light_light)
ob_camera = bpy.data.objects.new('Camera', cam_camera)
ob_empty = bpy.data.objects.new('Empty', None)
ob_cube = bpy.data.objects.new('Cube', me_cube_007)
ob_empty_001 = bpy.data.objects.new('Empty.001', None)

# ---- transforms, parenting, visibility, modifiers, constraints
ob_light.location = (4.076, 1.005, 5.904)
ob_light.rotation_euler = (0.6503, 0.05522, 1.866)
ob_light.lock_rotations_4d = False
ob_light.empty_display_type = 'ARROWS'
ob_light.color = (0.0, 0.0, 0.0, 0.0)
ob_light.lineart.crease_threshold = 0.0
ob_camera.location = (7.359, -6.926, 4.958)
ob_camera.rotation_euler = (1.109, 0.0, 0.8149)
ob_camera.lock_rotations_4d = False
ob_camera.empty_display_type = 'ARROWS'
ob_camera.color = (0.0, 0.0, 0.0, 0.0)
ob_camera.display_type = 'WIRE'
ob_camera.lineart.crease_threshold = 0.0
ob_empty.location = (-1.495, 0.0, 0.972)
ob_empty.rotation_euler = (4.712, 3.142, 4.712)
ob_empty.empty_display_type = 'IMAGE'
ob_empty.empty_display_size = 5.0
ob_empty.use_empty_image_alpha = True
ob_empty.color = (1.0, 1.0, 1.0, 0.2)
ob_cube.location = (2.004e-16, -0.1237, 0.9025)
ob_cube.scale = (0.667, 1.334, 0.667)
_m = ob_cube.modifiers.new('Mirror', 'MIRROR')
_m.use_clip = True
_m.merge_threshold = 0.015
ob_empty_001.location = (0.007859, -1.116e-07, 0.8305)
ob_empty_001.rotation_euler = (1.571, 0.0, 0.0)
ob_empty_001.scale = (0.4946, 0.4946, 0.4946)
ob_empty_001.empty_display_type = 'IMAGE'
ob_empty_001.empty_display_size = 5.0
ob_empty_001.use_empty_image_alpha = True
ob_empty_001.color = (1.0, 1.0, 1.0, 0.2)

# ---- collection membership
col_collection.objects.link(ob_light)
col_collection.objects.link(ob_camera)
col_collection.objects.link(ob_empty)
col_collection.objects.link(ob_cube)
col_collection.objects.link(ob_empty_001)

# ---- scene / render settings (as saved in the file)
scene.camera = ob_camera
scene.frame_start = 1; scene.frame_end = 250; scene.frame_set(1)
scene.render.engine = 'BLENDER_EEVEE_NEXT'
scene.cycles.sampling_pattern = 'TABULATED_SOBOL'
bpy.context.view_layer.update()
